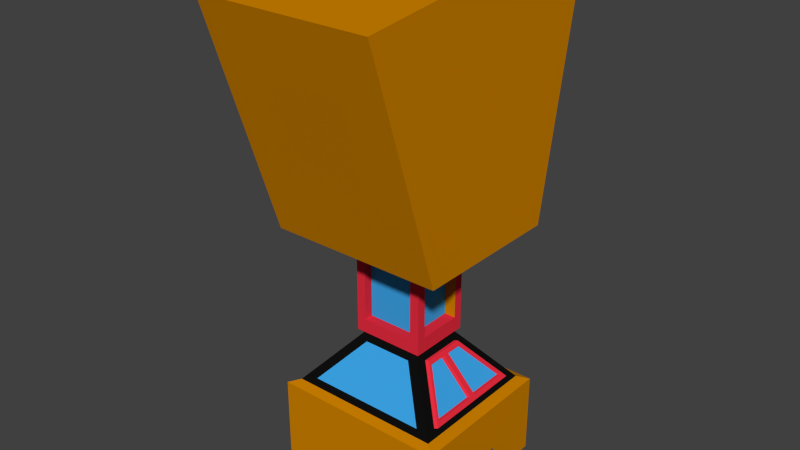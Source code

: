 # Source: EdificioChino.blend  (saved by Blender 2.79.0; exported with 4.5.12 LTS)
import bpy
from mathutils import Matrix  # noqa: F401  (used for matrix-valued properties, if any)

bpy.ops.wm.read_factory_settings(use_empty=True)
scene = bpy.context.scene
scene.name = 'Scene'

# ---- collections
col_collection_1 = bpy.data.collections.new('Collection 1'); scene.collection.children.link(col_collection_1)

# ---- materials (node trees are filled in below, after node groups)
mat_material = bpy.data.materials.new('Material')
mat_material.alpha_threshold = 0.0
mat_material.use_transparent_shadow = False
mat_material.diffuse_color = (0.6146, 0.2225, 0.0, 1.0)
mat_material.roughness = 0.5
mat_material.line_color = (0.0, 0.0, 0.0, 1.0)
mat_material_001 = bpy.data.materials.new('Material.001')
mat_material_001.alpha_threshold = 0.0
mat_material_001.use_transparent_shadow = False
mat_material_001.diffuse_color = (0.8, 0.02656, 0.04968, 1.0)
mat_material_001.roughness = 0.5
mat_material_001.line_color = (0.0, 0.0, 0.0, 1.0)
mat_material_002 = bpy.data.materials.new('Material.002')
mat_material_002.alpha_threshold = 0.0
mat_material_002.use_transparent_shadow = False
mat_material_002.diffuse_color = (0.1025, 0.1025, 0.1025, 1.0)
mat_material_002.roughness = 0.5
mat_material_002.line_color = (0.0, 0.0, 0.0, 1.0)
mat_material_003 = bpy.data.materials.new('Material.003')
mat_material_003.alpha_threshold = 0.0
mat_material_003.use_transparent_shadow = False
mat_material_003.diffuse_color = (0.004896, 0.004896, 0.004896, 1.0)
mat_material_003.roughness = 0.5
mat_material_003.line_color = (0.0, 0.0, 0.0, 1.0)
mat_material_004 = bpy.data.materials.new('Material.004')
mat_material_004.alpha_threshold = 0.0
mat_material_004.use_transparent_shadow = False
mat_material_004.diffuse_color = (0.04512, 0.374, 0.8, 1.0)
mat_material_004.roughness = 0.5
mat_material_004.line_color = (0.0, 0.0, 0.0, 1.0)
mat_material_005 = bpy.data.materials.new('Material.005')
mat_material_005.alpha_threshold = 0.0
mat_material_005.use_transparent_shadow = False
mat_material_005.diffuse_color = (0.02539, 0.009986, 0.0008625, 1.0)
mat_material_005.roughness = 0.5
mat_material_005.line_color = (0.0, 0.0, 0.0, 1.0)

# ---- material node trees

# ---- world
world_world = bpy.data.worlds.new('World'); scene.world = world_world
world_world.color = (0.05088, 0.05088, 0.05088)
world_world.use_sun_shadow = False
world_world.sun_shadow_jitter_overblur = 0.0
world_world.cycles.sampling_method = 'NONE'
world_world.cycles.sample_map_resolution = 256

# ---- meshes
me_cube = bpy.data.meshes.new('Cube')
me_cube.from_pydata([(1.0, 0.8496, -1.0), (1.0, -0.8985, -1.0), (-1.0, -0.8985, -1.0), (-1.0, 0.8496, -1.0), (1.0, 1.406, 2.02), (1.0, -1.767, 1.65), (-1.0, -1.767, 1.65), (-1.0, 1.406, 2.02), (0.4162, 0.3393, -1.0), (0.4162, -0.3882, -1.0), (-0.4162, 0.3393, -1.0), (-0.4162, -0.3882, -1.0), (0.4162, 0.3393, -2.238), (0.4162, -0.3882, -2.238), (-0.4162, 0.3393, -2.238), (-0.4162, -0.3882, -2.238), (1.015, 0.8623, -2.923), (1.015, -0.9112, -2.923), (-1.015, 0.8623, -2.923), (-1.015, -0.9112, -2.923), (1.015, 0.8623, -3.862), (1.015, -0.9112, -3.862), (-1.015, 0.8623, -3.862), (-1.015, -0.9112, -3.862), (0.4162, 0.3393, -2.238), (0.4162, -0.3882, -2.238), (-0.4162, 0.3393, -2.238), (-0.4162, -0.3882, -2.238), (1.015, 0.8623, -2.923), (1.015, -0.9112, -2.923), (-1.015, 0.8623, -2.923), (-1.015, -0.9112, -2.923), (0.4162, 0.3393, -2.238), (0.4162, -0.3882, -2.238), (-0.4162, 0.3393, -2.238), (-0.4162, -0.3882, -2.238), (1.015, 0.8623, -2.923), (1.015, -0.9112, -2.923), (-1.015, 0.8623, -2.923), (-1.015, -0.9112, -2.923), (0.4162, 0.3393, -2.238), (0.4162, -0.3882, -2.238), (-0.4162, 0.3393, -2.238), (-0.4162, -0.3882, -2.238), (1.015, 0.8623, -2.923), (1.015, -0.9112, -2.923), (-1.015, 0.8623, -2.923), (-1.015, -0.9112, -2.923), (-0.367, 0.2963, -2.279), (-0.367, -0.3452, -2.279), (0.8947, 0.7576, -2.882), (0.8947, -0.8065, -2.882), (-0.8947, 0.7576, -2.882), (-0.8947, -0.8065, -2.882), (0.8373, 0.5876, -2.817), (0.8373, -0.6365, -2.817), (0.8373, 0.008176, -2.817), (0.8667, 0.03087, -2.817), (0.8667, -0.6139, -2.817), (0.8667, 0.6103, -2.817), (0.4162, 0.2353, -1.177), (0.4162, 0.2353, -2.061), (0.2841, 0.2353, -1.177), (0.2841, 0.2353, -2.061), (1.015, 0.1391, -3.862), (1.015, -0.2144, -3.862), (1.015, -0.2693, -3.485), (1.015, 0.2009, -3.48)], [], [(2, 3, 10, 11), (4, 7, 6, 5), (0, 4, 5, 1), (1, 5, 6, 2), (4, 0, 3, 7), (1, 2, 11, 9), (3, 0, 8, 10), (0, 1, 9, 8), (17, 16, 28, 29), (16, 18, 30, 28), (19, 17, 29, 31), (18, 19, 31, 30), (17, 19, 23, 21), (18, 16, 20, 22), (29, 28, 36, 37), (28, 30, 38, 36), (31, 29, 37, 39), (30, 31, 39, 38), (15, 14, 26, 27), (13, 15, 27, 25), (14, 12, 24, 26), (12, 13, 25, 24), (37, 36, 44, 45), (36, 38, 46, 44), (39, 37, 45, 47), (38, 39, 47, 46), (27, 26, 34, 35), (25, 27, 35, 33), (26, 24, 32, 34), (24, 25, 33, 32), (45, 44, 50, 51), (44, 46, 52, 50), (47, 45, 51, 53), (35, 34, 42, 43), (33, 35, 43, 41), (34, 32, 40, 42), (32, 33, 41, 40), (43, 42, 48, 49), (56, 54, 59, 57), (55, 56, 57, 58), (61, 60, 62, 63), (16, 17, 21, 65, 66, 67, 64, 20)])
me_cube.materials.append(mat_material)
me_cube.use_remesh_preserve_volume = False
me_cube.use_remesh_preserve_attributes = False
me_cube.use_mirror_vertex_groups = False
me_cube.update()
me_cube_002 = bpy.data.meshes.new('Cube.002')
me_cube_002.from_pydata([(0.4162, 0.3393, -1.0), (0.4162, -0.3882, -1.0), (-0.4162, 0.3393, -1.0), (-0.4162, -0.3882, -1.0), (0.4162, 0.3393, -2.238), (0.4162, -0.3882, -2.238), (-0.4162, 0.3393, -2.238), (-0.4162, -0.3882, -2.238), (0.4162, 0.3393, -2.238), (0.4162, -0.3882, -2.238), (-0.4162, 0.3393, -2.238), (-0.4162, -0.3882, -2.238), (0.367, 0.2963, -2.279), (0.367, -0.3452, -2.279), (-0.367, 0.2963, -2.279), (-0.367, -0.3452, -2.279), (0.4243, 0.2266, -2.344), (0.4243, -0.2755, -2.344), (0.8373, 0.5876, -2.817), (0.8373, -0.6365, -2.817), (0.4243, -0.02321, -2.344), (0.46, 0.222, -2.385), (0.8016, 0.5206, -2.776), (0.46, 0.01536, -2.385), (0.8016, 0.04132, -2.776), (0.4587, -0.05792, -2.384), (0.4587, -0.2683, -2.384), (0.803, -0.03176, -2.777), (0.803, -0.5692, -2.777), (0.4537, -0.000516, -2.344), (0.4537, -0.2528, -2.344), (0.8667, 0.03087, -2.817), (0.8667, -0.6139, -2.817), (0.4537, 0.2493, -2.344), (0.8667, 0.6103, -2.817), (0.4894, 0.2447, -2.385), (0.831, 0.5433, -2.776), (0.4894, 0.03805, -2.385), (0.831, 0.06401, -2.776), (0.4881, -0.03523, -2.384), (0.4881, -0.2456, -2.384), (0.8324, -0.009066, -2.777), (0.8324, -0.5465, -2.777), (0.4162, 0.2353, -1.177), (0.4162, -0.2842, -1.177), (0.4162, 0.2353, -2.061), (0.4162, -0.2842, -2.061), (0.2841, 0.2353, -1.177), (0.2841, -0.2842, -1.177), (0.2841, -0.2842, -2.061), (0.2965, 0.3393, -1.178), (-0.2965, 0.3393, -1.178), (0.2965, 0.3393, -2.06), (-0.2965, 0.3393, -2.06), (0.2965, 0.2474, -1.178), (-0.2965, 0.2474, -1.178), (-0.2965, 0.2474, -2.06), (0.3072, -0.3882, -1.162), (-0.3072, -0.3882, -1.162), (0.3072, -0.3882, -2.076), (-0.3072, -0.3882, -2.076), (0.3072, -0.2833, -1.162), (-0.3072, -0.2833, -1.162), (-0.3072, -0.2833, -2.076)], [], [(5, 1, 57, 59), (0, 4, 52, 50), (4, 0, 43, 45), (9, 11, 15, 13), (10, 8, 12, 14), (8, 9, 13, 12), (21, 22, 36, 35), (23, 21, 35, 37), (22, 24, 38, 36), (24, 23, 37, 38), (26, 25, 39, 40), (27, 28, 42, 41), (28, 26, 40, 42), (25, 27, 41, 39), (31, 29, 39, 41), (29, 31, 38, 37), (31, 34, 36, 38), (33, 29, 37, 35), (34, 33, 35, 36), (30, 32, 42, 40), (32, 31, 41, 42), (29, 30, 40, 39), (16, 20, 29, 33), (18, 16, 33, 34), (17, 19, 32, 30), (20, 17, 30, 29), (1, 5, 46, 44), (5, 4, 45, 46), (0, 1, 44, 43), (44, 46, 49, 48), (43, 44, 48, 47), (6, 2, 51, 53), (4, 6, 53, 52), (2, 0, 50, 51), (53, 51, 55, 56), (51, 50, 54, 55), (3, 7, 60, 58), (7, 5, 59, 60), (1, 3, 58, 57), (58, 60, 63, 62), (57, 58, 62, 61)])
me_cube_002.materials.append(mat_material_001)
me_cube_002.use_remesh_preserve_volume = False
me_cube_002.use_remesh_preserve_attributes = False
me_cube_002.use_mirror_vertex_groups = False
me_cube_002.update()
me_cube_004 = bpy.data.meshes.new('Cube.004')
me_cube_004.from_pydata([(1.015, 0.1391, -3.862), (1.015, -0.2144, -3.862), (0.9755, 0.1629, -3.528), (0.9755, 0.111, -3.849), (1.015, 0.1629, -3.528), (1.015, -0.2318, -3.532), (1.015, -0.1857, -3.849), (1.015, 0.111, -3.849), (1.015, -0.2693, -3.485), (1.015, 0.2009, -3.48), (0.9755, -0.2318, -3.532), (0.9755, -0.1857, -3.849)], [], [(0, 9, 4, 7), (6, 7, 3, 11), (9, 8, 5, 4), (8, 1, 6, 5), (1, 0, 7, 6), (5, 6, 11, 10), (4, 5, 10, 2), (7, 4, 2, 3)])
me_cube_004.materials.append(mat_material_002)
me_cube_004.use_remesh_preserve_volume = False
me_cube_004.use_remesh_preserve_attributes = False
me_cube_004.use_mirror_vertex_groups = False
me_cube_004.update()
me_cube_006 = bpy.data.meshes.new('Cube.006')
me_cube_006.from_pydata([(0.367, 0.2963, -2.279), (0.367, -0.3452, -2.279), (-0.367, 0.2963, -2.279), (-0.367, -0.3452, -2.279), (0.8947, 0.7576, -2.882), (0.8947, -0.8065, -2.882), (-0.8947, 0.7576, -2.882), (-0.8947, -0.8065, -2.882), (0.4243, 0.2266, -2.344), (0.4243, -0.2755, -2.344), (0.8373, 0.5876, -2.817), (0.8373, -0.6365, -2.817), (0.2878, -0.395, -2.344), (-0.2878, -0.395, -2.344), (0.7015, -0.7567, -2.817), (-0.7015, -0.7567, -2.817), (0.3045, 0.3356, -2.33), (-0.3045, 0.3356, -2.33), (0.7424, 0.7183, -2.831), (-0.7424, 0.7183, -2.831), (0.4243, -0.02321, -2.344), (0.8373, 0.008176, -2.817)], [], [(5, 1, 12, 14), (0, 4, 18, 16), (4, 0, 8, 10), (1, 5, 11, 9), (5, 4, 10, 21, 11), (0, 1, 9, 20, 8), (3, 7, 15, 13), (7, 5, 14, 15), (1, 3, 13, 12), (6, 2, 17, 19), (4, 6, 19, 18), (2, 0, 16, 17)])
me_cube_006.materials.append(mat_material_003)
me_cube_006.use_remesh_preserve_volume = False
me_cube_006.use_remesh_preserve_attributes = False
me_cube_006.use_mirror_vertex_groups = False
me_cube_006.update()
me_cube_008 = bpy.data.meshes.new('Cube.008')
me_cube_008.from_pydata([(0.2878, -0.395, -2.344), (-0.2878, -0.395, -2.344), (0.7015, -0.7567, -2.817), (-0.7015, -0.7567, -2.817), (0.3045, 0.3356, -2.33), (-0.3045, 0.3356, -2.33), (0.7424, 0.7183, -2.831), (-0.7424, 0.7183, -2.831), (0.46, 0.222, -2.385), (0.8016, 0.5206, -2.776), (0.46, 0.01536, -2.385), (0.8016, 0.04132, -2.776), (0.4587, -0.05792, -2.384), (0.4587, -0.2683, -2.384), (0.803, -0.03176, -2.777), (0.803, -0.5692, -2.777), (0.2841, 0.2353, -1.177), (0.2841, -0.2842, -1.177), (0.2841, 0.2353, -2.061), (0.2841, -0.2842, -2.061), (0.2965, 0.2474, -1.178), (-0.2965, 0.2474, -1.178), (0.2965, 0.2474, -2.06), (-0.2965, 0.2474, -2.06), (0.3072, -0.2833, -1.162), (-0.3072, -0.2833, -1.162), (0.3072, -0.2833, -2.076), (-0.3072, -0.2833, -2.076)], [], [(0, 1, 3, 2), (5, 4, 6, 7), (8, 10, 11, 9), (12, 13, 15, 14), (16, 17, 19, 18), (21, 20, 22, 23), (24, 25, 27, 26)])
me_cube_008.materials.append(mat_material_004)
me_cube_008.use_remesh_preserve_volume = False
me_cube_008.use_remesh_preserve_attributes = False
me_cube_008.use_mirror_vertex_groups = False
me_cube_008.update()
me_cube_010 = bpy.data.meshes.new('Cube.010')
me_cube_010.from_pydata([(0.9755, 0.1629, -3.528), (0.9755, 0.111, -3.849), (0.9755, -0.2318, -3.532), (0.9755, -0.1857, -3.849)], [], [(1, 0, 2, 3)])
me_cube_010.materials.append(mat_material_005)
me_cube_010.use_remesh_preserve_volume = False
me_cube_010.use_remesh_preserve_attributes = False
me_cube_010.use_mirror_vertex_groups = False
me_cube_010.update()
me_cube_012 = bpy.data.meshes.new('Cube.012')
me_cube_012.from_pydata([(0.4162, 0.2353, -2.061), (0.4162, -0.2842, -2.061), (0.2841, 0.2353, -2.061), (0.2841, -0.2842, -2.061), (0.2965, 0.3393, -1.178), (0.2965, 0.3393, -2.06), (-0.2965, 0.3393, -2.06), (0.2965, 0.2474, -1.178), (0.2965, 0.2474, -2.06), (-0.2965, 0.2474, -2.06), (0.3072, -0.3882, -1.162), (0.3072, -0.3882, -2.076), (-0.3072, -0.3882, -2.076), (0.3072, -0.2833, -1.162), (0.3072, -0.2833, -2.076), (-0.3072, -0.2833, -2.076)], [], [(1, 0, 2, 3), (4, 5, 8, 7), (5, 6, 9, 8), (11, 10, 13, 14), (12, 11, 14, 15)])
me_cube_012.materials.append(mat_material_001)
me_cube_012.use_remesh_preserve_volume = False
me_cube_012.use_remesh_preserve_attributes = False
me_cube_012.use_mirror_vertex_groups = False
me_cube_012.update()

# ---- objects
ob_cube = bpy.data.objects.new('Cube', me_cube)
ob_cube_001 = bpy.data.objects.new('Cube.001', me_cube_002)
ob_cube_002 = bpy.data.objects.new('Cube.002', me_cube_004)
ob_cube_003 = bpy.data.objects.new('Cube.003', me_cube_006)
ob_cube_004 = bpy.data.objects.new('Cube.004', me_cube_008)
ob_cube_005 = bpy.data.objects.new('Cube.005', me_cube_010)
ob_cube_006 = bpy.data.objects.new('Cube.006', me_cube_012)

# ---- transforms, parenting, visibility, modifiers, constraints
ob_cube.location = (0.0, 0.0, 0.0)
ob_cube.lock_rotations_4d = False
ob_cube.empty_display_type = 'ARROWS'
ob_cube.lineart.crease_threshold = 0.0
ob_cube_001.location = (0.0, 0.0, 0.0)
ob_cube_001.lock_rotations_4d = False
ob_cube_001.empty_display_type = 'ARROWS'
ob_cube_001.lineart.crease_threshold = 0.0
ob_cube_002.location = (0.0, 0.0, 0.0)
ob_cube_002.lock_rotations_4d = False
ob_cube_002.empty_display_type = 'ARROWS'
ob_cube_002.lineart.crease_threshold = 0.0
ob_cube_003.location = (0.0, 0.0, 0.0)
ob_cube_003.lock_rotations_4d = False
ob_cube_003.empty_display_type = 'ARROWS'
ob_cube_003.lineart.crease_threshold = 0.0
ob_cube_004.location = (0.0, 0.0, 0.0)
ob_cube_004.lock_rotations_4d = False
ob_cube_004.empty_display_type = 'ARROWS'
ob_cube_004.lineart.crease_threshold = 0.0
ob_cube_005.location = (0.0, 0.0, 0.0)
ob_cube_005.lock_rotations_4d = False
ob_cube_005.empty_display_type = 'ARROWS'
ob_cube_005.lineart.crease_threshold = 0.0
ob_cube_006.location = (0.0, 0.0, 0.0)
ob_cube_006.lock_rotations_4d = False
ob_cube_006.empty_display_type = 'ARROWS'
ob_cube_006.lineart.crease_threshold = 0.0

# ---- collection membership
col_collection_1.objects.link(ob_cube)
col_collection_1.objects.link(ob_cube_001)
col_collection_1.objects.link(ob_cube_002)
col_collection_1.objects.link(ob_cube_003)
col_collection_1.objects.link(ob_cube_004)
col_collection_1.objects.link(ob_cube_005)
col_collection_1.objects.link(ob_cube_006)

# ---- scene / render settings (as saved in the file)
scene.frame_start = 1; scene.frame_end = 250; scene.frame_set(1)
scene.render.engine = 'BLENDER_EEVEE_NEXT'
scene.render.resolution_percentage = 50
scene.render.dither_intensity = 0.0
scene.cycles.use_denoising = False
scene.cycles.samples = 10
scene.cycles.sampling_pattern = 'TABULATED_SOBOL'
scene.cycles.light_sampling_threshold = 0.0
scene.cycles.use_adaptive_sampling = False
scene.cycles.use_light_tree = False
scene.cycles.blur_glossy = 0.0
scene.cycles.pixel_filter_type = 'GAUSSIAN'
scene.cycles.sample_clamp_indirect = 0.0
scene.view_settings.view_transform = 'Standard'
bpy.context.view_layer.update()

# ---- added for rendering (the .blend has no active camera and no usable light): camera, sun
cam_auto = bpy.data.cameras.new('AutoCamera')
cam_auto.lens = 50.0
cam_auto.sensor_width = 36.0
cam_auto.clip_end = 1000.0
ob_auto_camera = bpy.data.objects.new('AutoCamera', cam_auto)
scene.collection.objects.link(ob_auto_camera)
ob_auto_camera.location = (6.46216, -7.93515, 4.24836)
ob_auto_camera.rotation_euler = (1.09748, -7.21219e-08, 0.694738)
scene.camera = ob_auto_camera
light_auto_sun = bpy.data.lights.new('AutoSun', 'SUN')
light_auto_sun.energy = 3.0
light_auto_sun.angle = 0.0523599
ob_auto_sun = bpy.data.objects.new('AutoSun', light_auto_sun)
scene.collection.objects.link(ob_auto_sun)
ob_auto_sun.rotation_euler = (0.872665, 0.174533, 0.523599)
bpy.context.view_layer.update()
